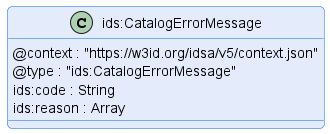

The diagram above was rendered by PlantUML. Its source (embedded in the PNG):
@startuml "catalog-error-message"
!pragma layout smetana

!include ../../diagrams/diagram.styles.puml

hide empty description


class "ids:CatalogErrorMessage" {
    @context : "https://w3id.org/idsa/v5/context.json"
    @type : "ids:CatalogErrorMessage"
    ids:code : String
    ids:reason : Array
}

@enduml